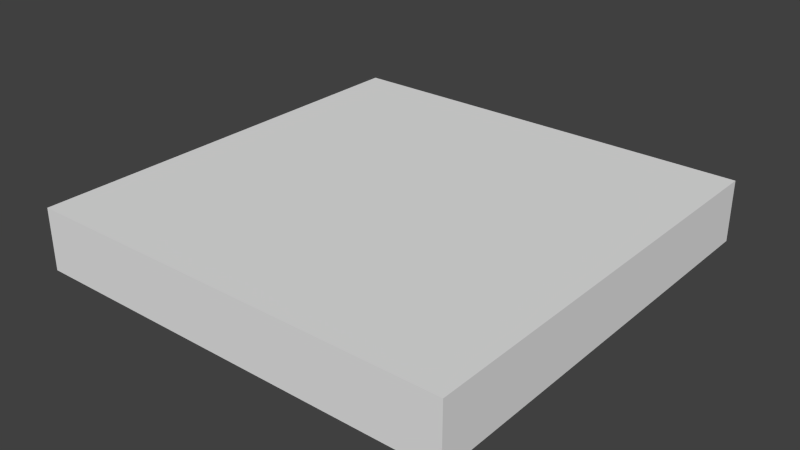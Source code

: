 # Source: lift.blend  (saved by Blender 2.67.0; exported with 4.5.12 LTS)
import bpy
from mathutils import Matrix  # noqa: F401  (used for matrix-valued properties, if any)

bpy.ops.wm.read_factory_settings(use_empty=True)
scene = bpy.context.scene
scene.name = 'Scene'

# ---- collections
col_collection_1 = bpy.data.collections.new('Collection 1'); scene.collection.children.link(col_collection_1)

# ---- world
world_world = bpy.data.worlds.new('World'); scene.world = world_world
world_world.color = (0.05088, 0.05088, 0.05088)
world_world.use_sun_shadow = False
world_world.sun_shadow_jitter_overblur = 0.0
world_world.cycles.sampling_method = 'MANUAL'
world_world.cycles.sample_map_resolution = 256

# ---- meshes
me_lift = bpy.data.meshes.new('lift')
me_lift.from_pydata([(-0.5, 0.03, -0.5), (-0.5, 0.03, 0.5), (0.5, 0.03, 0.5), (0.5, 0.03, -0.5), (-0.5, 3.193e-07, -0.5), (-0.5, -3.193e-07, 0.5), (0.5, -3.193e-07, 0.5), (0.5, 3.193e-07, -0.5)], [], [(4, 5, 1, 0), (5, 6, 2, 1), (6, 7, 3, 2), (7, 4, 0, 3), (0, 1, 2, 3), (7, 6, 5, 4)])
me_lift.use_remesh_preserve_volume = False
me_lift.use_remesh_preserve_attributes = False
me_lift.use_mirror_vertex_groups = False
me_lift.update()

# ---- objects
ob_lift = bpy.data.objects.new('lift', me_lift)

# ---- transforms, parenting, visibility, modifiers, constraints
ob_lift.location = (0.0, 0.0, 7.451e-09)
ob_lift.rotation_euler = (1.571, 0.0, 0.0)
ob_lift.scale = (1.0, 4.77, 1.0)
ob_lift.lineart.crease_threshold = 0.0

# ---- collection membership
col_collection_1.objects.link(ob_lift)

# ---- scene / render settings (as saved in the file)
scene.frame_start = 1; scene.frame_end = 144; scene.frame_set(16)
scene.render.engine = 'BLENDER_EEVEE_NEXT'
scene.render.image_settings.color_mode = 'RGB'
scene.render.image_settings.compression = 90
scene.render.resolution_x = 640
scene.render.resolution_y = 360
scene.render.dither_intensity = 0.0
scene.cycles.use_denoising = False
scene.cycles.samples = 10
scene.cycles.sampling_pattern = 'TABULATED_SOBOL'
scene.cycles.light_sampling_threshold = 0.0
scene.cycles.use_adaptive_sampling = False
scene.cycles.use_light_tree = False
scene.cycles.blur_glossy = 0.0
scene.cycles.volume_bounces = 1
scene.cycles.pixel_filter_type = 'GAUSSIAN'
scene.cycles.sample_clamp_indirect = 0.0
scene.view_settings.view_transform = 'Standard'
bpy.context.view_layer.update()

# ---- added for rendering (the .blend has no active camera and no usable light): camera, sun
cam_auto = bpy.data.cameras.new('AutoCamera')
cam_auto.lens = 50.0
cam_auto.sensor_width = 36.0
cam_auto.clip_end = 1000.0
ob_auto_camera = bpy.data.objects.new('AutoCamera', cam_auto)
scene.collection.objects.link(ob_auto_camera)
ob_auto_camera.location = (1.31515, -1.57818, 1.12366)
ob_auto_camera.rotation_euler = (1.09748, -7.21219e-08, 0.694738)
scene.camera = ob_auto_camera
light_auto_sun = bpy.data.lights.new('AutoSun', 'SUN')
light_auto_sun.energy = 3.0
light_auto_sun.angle = 0.0523599
ob_auto_sun = bpy.data.objects.new('AutoSun', light_auto_sun)
scene.collection.objects.link(ob_auto_sun)
ob_auto_sun.rotation_euler = (0.872665, 0.174533, 0.523599)
bpy.context.view_layer.update()
